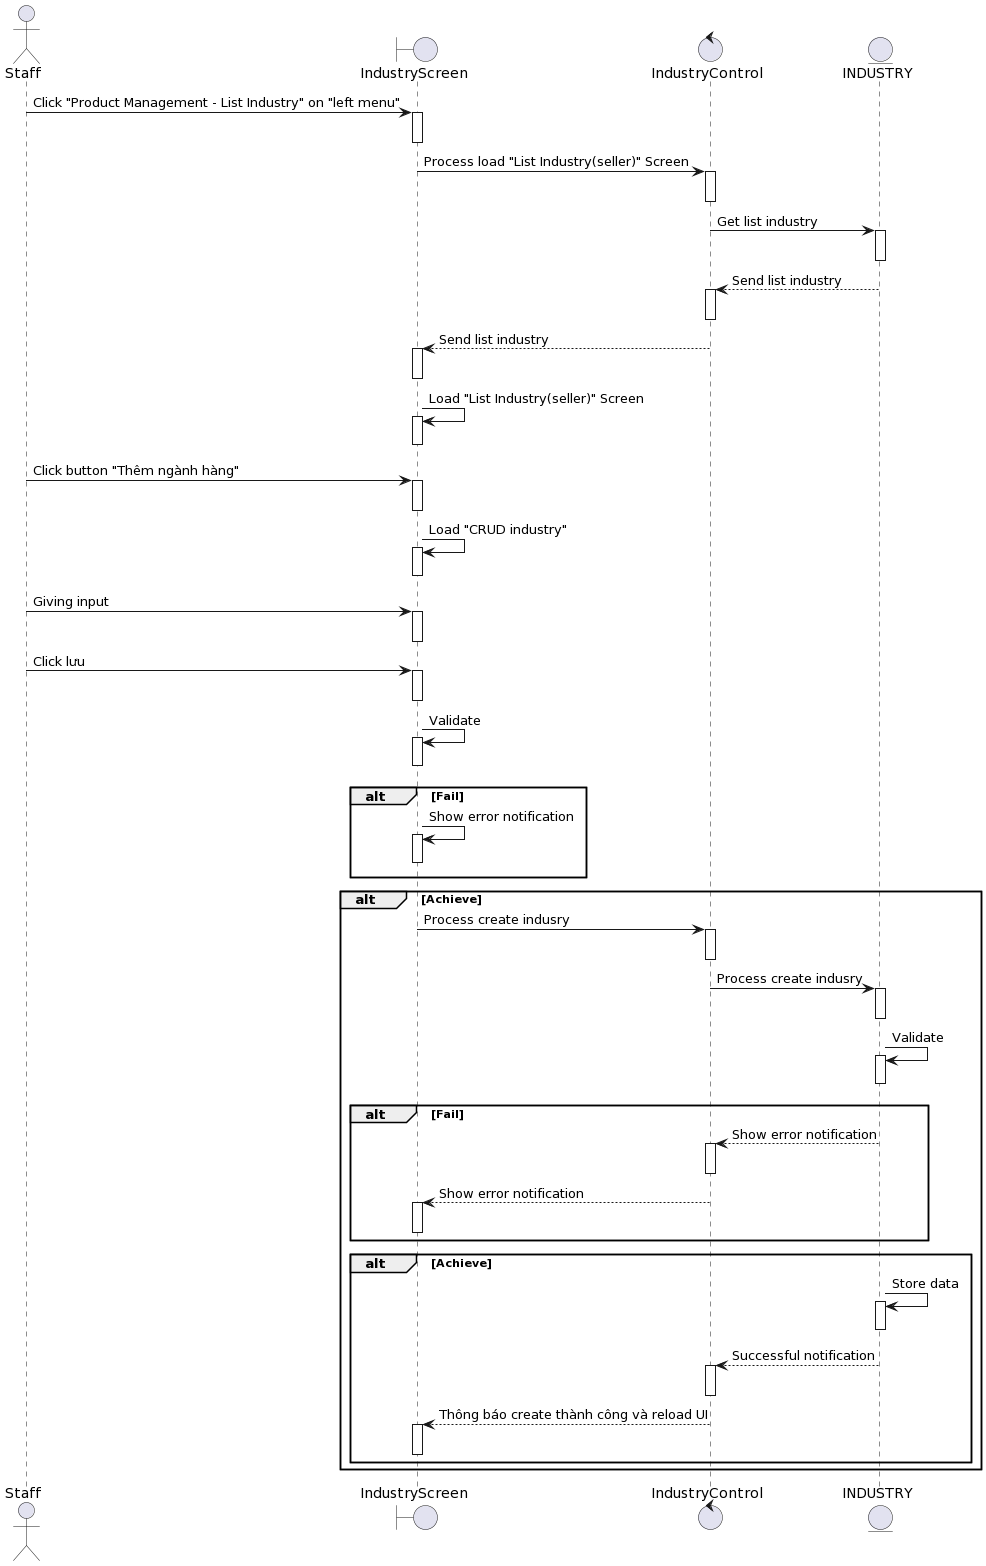

The diagram above was rendered by PlantUML. Its source (embedded in the PNG):
@startuml
actor Staff

boundary IndustryScreen
control IndustryControl 
entity INDUSTRY

Staff-> IndustryScreen++: Click "Product Management - List Industry" on "left menu"
deactivate IndustryScreen


IndustryScreen-> IndustryControl ++: Process load "List Industry(seller)" Screen
deactivate IndustryControl 

IndustryControl -> INDUSTRY++: Get list industry
deactivate INDUSTRY

INDUSTRY--> IndustryControl ++: Send list industry
deactivate IndustryControl 

IndustryControl --> IndustryScreen++: Send list industry
deactivate IndustryScreen

IndustryScreen-> IndustryScreen++: Load "List Industry(seller)" Screen
deactivate IndustryScreen

Staff-> IndustryScreen++ : Click button "Thêm ngành hàng"
deactivate IndustryScreen

IndustryScreen-> IndustryScreen++: Load "CRUD industry"
deactivate IndustryScreen

Staff-> IndustryScreen++: Giving input
deactivate IndustryScreen
Staff-> IndustryScreen++: Click lưu
deactivate IndustryScreen

IndustryScreen-> IndustryScreen++: Validate
deactivate IndustryScreen


alt Fail
    IndustryScreen-> IndustryScreen++: Show error notification
deactivate IndustryScreen
end

alt Achieve

    IndustryScreen-> IndustryControl ++: Process create indusry 

deactivate IndustryControl 
    IndustryControl -> INDUSTRY++:Process create indusry 

deactivate INDUSTRY
    INDUSTRY-> INDUSTRY++: Validate
deactivate INDUSTRY
alt Fail
    INDUSTRY--> IndustryControl ++: Show error notification
deactivate IndustryControl 
IndustryControl --> IndustryScreen++: Show error notification
deactivate IndustryScreen
end

alt Achieve
    INDUSTRY-> INDUSTRY++: Store data
deactivate INDUSTRY

     INDUSTRY--> IndustryControl ++: Successful notification
deactivate IndustryControl 
    IndustryControl --> IndustryScreen++: Thông báo create thành công và reload UI
deactivate IndustryScreen

end
end
@enduml